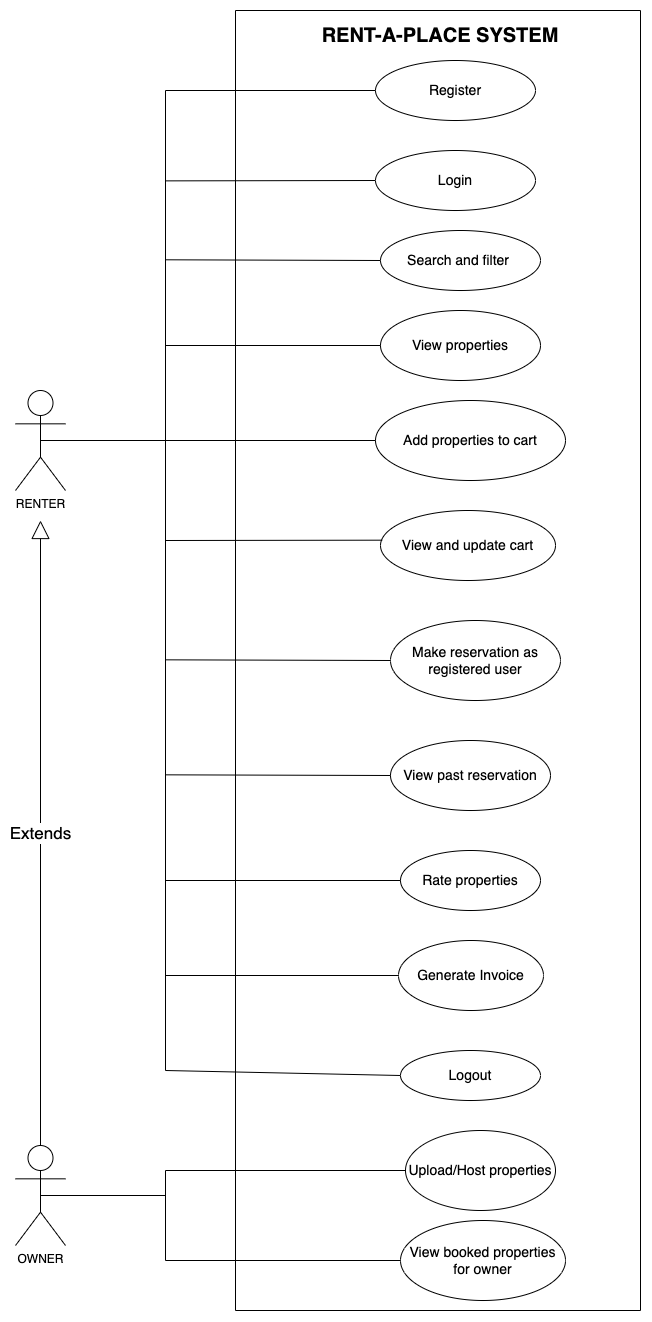

The diagram above was exported from draw.io. Its source (the exported page's mxGraphModel, read from the mxfile embedded in the PNG):
<mxGraphModel dx="3395" dy="1523" grid="1" gridSize="10" guides="1" tooltips="1" connect="1" arrows="1" fold="1" page="1" pageScale="1" pageWidth="850" pageHeight="1100" math="0" shadow="0">
  <root>
    <mxCell id="0" />
    <mxCell id="1" parent="0" />
    <mxCell id="1mI6A1FExAwQQStSoIF8-1" value="&lt;font style=&quot;font-size: 14px;&quot;&gt;Register&lt;/font&gt;" style="ellipse;whiteSpace=wrap;html=1;" parent="1" vertex="1">
      <mxGeometry x="330" y="130" width="160" height="60" as="geometry" />
    </mxCell>
    <mxCell id="1mI6A1FExAwQQStSoIF8-7" value="RENTER" style="shape=umlActor;verticalLabelPosition=bottom;verticalAlign=top;html=1;outlineConnect=0;" parent="1" vertex="1">
      <mxGeometry x="-30" y="460" width="50" height="100" as="geometry" />
    </mxCell>
    <mxCell id="1mI6A1FExAwQQStSoIF8-8" value="" style="swimlane;startSize=0;" parent="1" vertex="1">
      <mxGeometry x="190" y="80" width="405" height="1300" as="geometry" />
    </mxCell>
    <mxCell id="1mI6A1FExAwQQStSoIF8-9" value="&lt;font style=&quot;font-size: 14px;&quot;&gt;View past reservation&lt;/font&gt;" style="ellipse;whiteSpace=wrap;html=1;" parent="1mI6A1FExAwQQStSoIF8-8" vertex="1">
      <mxGeometry x="155" y="730" width="160" height="70" as="geometry" />
    </mxCell>
    <mxCell id="1mI6A1FExAwQQStSoIF8-10" value="&lt;font style=&quot;font-size: 14px;&quot;&gt;Rate properties&lt;/font&gt;" style="ellipse;whiteSpace=wrap;html=1;" parent="1mI6A1FExAwQQStSoIF8-8" vertex="1">
      <mxGeometry x="165" y="840" width="140" height="60" as="geometry" />
    </mxCell>
    <mxCell id="1mI6A1FExAwQQStSoIF8-11" value="&lt;font style=&quot;font-size: 14px;&quot;&gt;Upload/Host properties&lt;/font&gt;" style="ellipse;whiteSpace=wrap;html=1;" parent="1mI6A1FExAwQQStSoIF8-8" vertex="1">
      <mxGeometry x="170" y="1120" width="150" height="80" as="geometry" />
    </mxCell>
    <mxCell id="1mI6A1FExAwQQStSoIF8-12" value="&lt;font style=&quot;font-size: 14px;&quot;&gt;View booked properties for owner&lt;/font&gt;" style="ellipse;whiteSpace=wrap;html=1;" parent="1mI6A1FExAwQQStSoIF8-8" vertex="1">
      <mxGeometry x="165" y="1210" width="165" height="80" as="geometry" />
    </mxCell>
    <mxCell id="1mI6A1FExAwQQStSoIF8-13" value="RENT-A-PLACE SYSTEM" style="text;align=center;fontStyle=1;verticalAlign=middle;spacingLeft=3;spacingRight=3;strokeColor=none;rotatable=0;points=[[0,0.5],[1,0.5]];portConstraint=eastwest;fontSize=20;" parent="1mI6A1FExAwQQStSoIF8-8" vertex="1">
      <mxGeometry x="60" y="10" width="290" height="26" as="geometry" />
    </mxCell>
    <mxCell id="1mI6A1FExAwQQStSoIF8-14" value="&lt;font style=&quot;font-size: 14px;&quot;&gt;View and update cart&lt;/font&gt;" style="ellipse;whiteSpace=wrap;html=1;" parent="1mI6A1FExAwQQStSoIF8-8" vertex="1">
      <mxGeometry x="145" y="500" width="175" height="70" as="geometry" />
    </mxCell>
    <mxCell id="N4Rr7F2VjJAht_CTwgAR-1" value="&lt;font style=&quot;font-size: 14px;&quot;&gt;Generate Invoice&lt;/font&gt;" style="ellipse;whiteSpace=wrap;html=1;" vertex="1" parent="1mI6A1FExAwQQStSoIF8-8">
      <mxGeometry x="163" y="930" width="145" height="70" as="geometry" />
    </mxCell>
    <mxCell id="N4Rr7F2VjJAht_CTwgAR-6" value="&lt;font style=&quot;font-size: 14px;&quot;&gt;Logout&lt;/font&gt;" style="ellipse;whiteSpace=wrap;html=1;" vertex="1" parent="1mI6A1FExAwQQStSoIF8-8">
      <mxGeometry x="165" y="1040" width="140" height="50" as="geometry" />
    </mxCell>
    <mxCell id="N4Rr7F2VjJAht_CTwgAR-15" value="" style="endArrow=none;html=1;rounded=0;" edge="1" parent="1mI6A1FExAwQQStSoIF8-8" target="1mI6A1FExAwQQStSoIF8-5">
      <mxGeometry width="50" height="50" relative="1" as="geometry">
        <mxPoint x="-70" y="430" as="sourcePoint" />
        <mxPoint x="130" y="389.9999999999999" as="targetPoint" />
      </mxGeometry>
    </mxCell>
    <mxCell id="1mI6A1FExAwQQStSoIF8-5" value="&lt;font style=&quot;font-size: 14px;&quot;&gt;Add properties to cart&lt;/font&gt;" style="ellipse;whiteSpace=wrap;html=1;" parent="1mI6A1FExAwQQStSoIF8-8" vertex="1">
      <mxGeometry x="140" y="390" width="190" height="80" as="geometry" />
    </mxCell>
    <mxCell id="1mI6A1FExAwQQStSoIF8-6" value="&lt;font style=&quot;font-size: 14px;&quot;&gt;Make reservation as registered user&lt;/font&gt;" style="ellipse;whiteSpace=wrap;html=1;" parent="1mI6A1FExAwQQStSoIF8-8" vertex="1">
      <mxGeometry x="155" y="610" width="170" height="80" as="geometry" />
    </mxCell>
    <mxCell id="N4Rr7F2VjJAht_CTwgAR-16" value="" style="endArrow=none;html=1;rounded=0;entryX=0.01;entryY=0.424;entryDx=0;entryDy=0;entryPerimeter=0;" edge="1" parent="1mI6A1FExAwQQStSoIF8-8" target="1mI6A1FExAwQQStSoIF8-14">
      <mxGeometry width="50" height="50" relative="1" as="geometry">
        <mxPoint x="-70" y="530" as="sourcePoint" />
        <mxPoint x="140" y="479.9999999999999" as="targetPoint" />
      </mxGeometry>
    </mxCell>
    <mxCell id="N4Rr7F2VjJAht_CTwgAR-18" value="" style="endArrow=none;html=1;rounded=0;entryX=0;entryY=0.5;entryDx=0;entryDy=0;" edge="1" parent="1mI6A1FExAwQQStSoIF8-8">
      <mxGeometry width="50" height="50" relative="1" as="geometry">
        <mxPoint x="-70" y="170.37" as="sourcePoint" />
        <mxPoint x="140" y="169.9999999999999" as="targetPoint" />
      </mxGeometry>
    </mxCell>
    <mxCell id="1mI6A1FExAwQQStSoIF8-4" value="&lt;font style=&quot;font-size: 14px;&quot;&gt;View properties&lt;/font&gt;" style="ellipse;whiteSpace=wrap;html=1;" parent="1mI6A1FExAwQQStSoIF8-8" vertex="1">
      <mxGeometry x="145" y="300" width="160" height="70" as="geometry" />
    </mxCell>
    <mxCell id="1mI6A1FExAwQQStSoIF8-2" value="&lt;font style=&quot;font-size: 14px;&quot;&gt;Login&lt;/font&gt;" style="ellipse;whiteSpace=wrap;html=1;" parent="1mI6A1FExAwQQStSoIF8-8" vertex="1">
      <mxGeometry x="140" y="140" width="160" height="60" as="geometry" />
    </mxCell>
    <mxCell id="N4Rr7F2VjJAht_CTwgAR-19" value="" style="endArrow=none;html=1;rounded=0;entryX=0;entryY=0.5;entryDx=0;entryDy=0;" edge="1" parent="1mI6A1FExAwQQStSoIF8-8" target="1mI6A1FExAwQQStSoIF8-6">
      <mxGeometry width="50" height="50" relative="1" as="geometry">
        <mxPoint x="-70" y="649.33" as="sourcePoint" />
        <mxPoint x="140" y="650.33" as="targetPoint" />
      </mxGeometry>
    </mxCell>
    <mxCell id="1mI6A1FExAwQQStSoIF8-3" value="&lt;font style=&quot;font-size: 14px;&quot;&gt;Search and filter&amp;nbsp;&lt;/font&gt;" style="ellipse;whiteSpace=wrap;html=1;" parent="1mI6A1FExAwQQStSoIF8-8" vertex="1">
      <mxGeometry x="145" y="220" width="160" height="60" as="geometry" />
    </mxCell>
    <mxCell id="N4Rr7F2VjJAht_CTwgAR-14" value="" style="endArrow=none;html=1;rounded=0;entryX=0;entryY=0.5;entryDx=0;entryDy=0;" edge="1" parent="1mI6A1FExAwQQStSoIF8-8" target="1mI6A1FExAwQQStSoIF8-4">
      <mxGeometry width="50" height="50" relative="1" as="geometry">
        <mxPoint x="-70" y="335" as="sourcePoint" />
        <mxPoint x="140" y="324.2899999999999" as="targetPoint" />
      </mxGeometry>
    </mxCell>
    <mxCell id="N4Rr7F2VjJAht_CTwgAR-13" value="" style="endArrow=none;html=1;rounded=0;entryX=0;entryY=0.5;entryDx=0;entryDy=0;" edge="1" parent="1mI6A1FExAwQQStSoIF8-8" target="1mI6A1FExAwQQStSoIF8-3">
      <mxGeometry width="50" height="50" relative="1" as="geometry">
        <mxPoint x="-70" y="249.29000000000002" as="sourcePoint" />
        <mxPoint x="140" y="249.2899999999999" as="targetPoint" />
      </mxGeometry>
    </mxCell>
    <mxCell id="N4Rr7F2VjJAht_CTwgAR-21" value="" style="endArrow=none;html=1;rounded=0;entryX=0;entryY=0.5;entryDx=0;entryDy=0;" edge="1" parent="1mI6A1FExAwQQStSoIF8-8" target="1mI6A1FExAwQQStSoIF8-9">
      <mxGeometry width="50" height="50" relative="1" as="geometry">
        <mxPoint x="-70" y="764.3299999999999" as="sourcePoint" />
        <mxPoint x="140" y="765.3299999999999" as="targetPoint" />
      </mxGeometry>
    </mxCell>
    <mxCell id="N4Rr7F2VjJAht_CTwgAR-22" value="" style="endArrow=none;html=1;rounded=0;entryX=0;entryY=0.5;entryDx=0;entryDy=0;" edge="1" parent="1mI6A1FExAwQQStSoIF8-8" target="1mI6A1FExAwQQStSoIF8-10">
      <mxGeometry width="50" height="50" relative="1" as="geometry">
        <mxPoint x="-70" y="870" as="sourcePoint" />
        <mxPoint x="140.00000000000023" y="880.67" as="targetPoint" />
      </mxGeometry>
    </mxCell>
    <mxCell id="N4Rr7F2VjJAht_CTwgAR-23" value="" style="endArrow=none;html=1;rounded=0;entryX=0;entryY=0.5;entryDx=0;entryDy=0;" edge="1" parent="1mI6A1FExAwQQStSoIF8-8" target="N4Rr7F2VjJAht_CTwgAR-1">
      <mxGeometry width="50" height="50" relative="1" as="geometry">
        <mxPoint x="-70" y="965" as="sourcePoint" />
        <mxPoint x="150.00000000000023" y="959.9999999999998" as="targetPoint" />
      </mxGeometry>
    </mxCell>
    <mxCell id="N4Rr7F2VjJAht_CTwgAR-25" value="" style="endArrow=none;html=1;rounded=0;fontSize=14;exitX=0;exitY=0.5;exitDx=0;exitDy=0;entryX=0;entryY=0.5;entryDx=0;entryDy=0;" edge="1" parent="1mI6A1FExAwQQStSoIF8-8" source="1mI6A1FExAwQQStSoIF8-12" target="1mI6A1FExAwQQStSoIF8-11">
      <mxGeometry width="50" height="50" relative="1" as="geometry">
        <mxPoint x="-70" y="1280" as="sourcePoint" />
        <mxPoint x="-70" y="1120" as="targetPoint" />
        <Array as="points">
          <mxPoint x="-70" y="1250" />
          <mxPoint x="-70" y="1160" />
        </Array>
      </mxGeometry>
    </mxCell>
    <mxCell id="1mI6A1FExAwQQStSoIF8-24" value="OWNER" style="shape=umlActor;verticalLabelPosition=bottom;verticalAlign=top;html=1;outlineConnect=0;" parent="1" vertex="1">
      <mxGeometry x="-30" y="1215" width="50" height="100" as="geometry" />
    </mxCell>
    <mxCell id="1mI6A1FExAwQQStSoIF8-25" value="&lt;font style=&quot;font-size: 17px;&quot;&gt;Extends&lt;/font&gt;" style="endArrow=block;endSize=16;endFill=0;html=1;rounded=0;exitX=0.5;exitY=0;exitDx=0;exitDy=0;exitPerimeter=0;" parent="1" source="1mI6A1FExAwQQStSoIF8-24" edge="1">
      <mxGeometry width="160" relative="1" as="geometry">
        <mxPoint x="10" y="760" as="sourcePoint" />
        <mxPoint x="-5" y="590" as="targetPoint" />
      </mxGeometry>
    </mxCell>
    <mxCell id="N4Rr7F2VjJAht_CTwgAR-8" value="" style="endArrow=none;html=1;rounded=0;exitX=0.5;exitY=0.5;exitDx=0;exitDy=0;exitPerimeter=0;" edge="1" parent="1" source="1mI6A1FExAwQQStSoIF8-7">
      <mxGeometry width="50" height="50" relative="1" as="geometry">
        <mxPoint x="130" y="580" as="sourcePoint" />
        <mxPoint x="120" y="510" as="targetPoint" />
      </mxGeometry>
    </mxCell>
    <mxCell id="N4Rr7F2VjJAht_CTwgAR-9" value="" style="endArrow=none;html=1;rounded=0;exitX=0;exitY=0.5;exitDx=0;exitDy=0;entryX=0;entryY=0.5;entryDx=0;entryDy=0;" edge="1" parent="1" source="N4Rr7F2VjJAht_CTwgAR-6" target="1mI6A1FExAwQQStSoIF8-1">
      <mxGeometry width="50" height="50" relative="1" as="geometry">
        <mxPoint x="80" y="950" as="sourcePoint" />
        <mxPoint x="80" y="240" as="targetPoint" />
        <Array as="points">
          <mxPoint x="120" y="1140" />
          <mxPoint x="120" y="160" />
        </Array>
      </mxGeometry>
    </mxCell>
    <mxCell id="N4Rr7F2VjJAht_CTwgAR-24" value="" style="endArrow=none;html=1;rounded=0;fontSize=14;exitX=0.5;exitY=0.5;exitDx=0;exitDy=0;exitPerimeter=0;" edge="1" parent="1" source="1mI6A1FExAwQQStSoIF8-24">
      <mxGeometry width="50" height="50" relative="1" as="geometry">
        <mxPoint x="60" y="1300" as="sourcePoint" />
        <mxPoint x="120" y="1265" as="targetPoint" />
      </mxGeometry>
    </mxCell>
  </root>
</mxGraphModel>